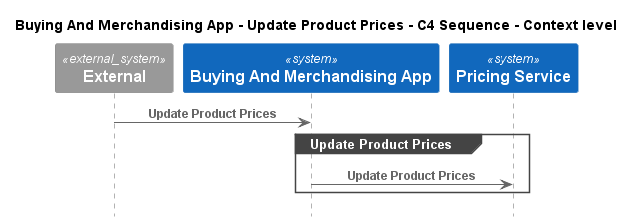

The diagram above was rendered by PlantUML. Its source (embedded in the PNG):
@startuml
!pragma layout smetana
!include ..\..\..\..\.c4s\C4_Sequence.puml

title Buying And Merchandising App - Update Product Prices - C4 Sequence - Context level

System_Ext(C4InterFlow.SoftwareSystems.ExternalSystem, "External", "")
System(ECommercePlatform.SoftwareSystems.BuyingAndMerchandisingApp, "Buying And Merchandising App", "")
System(ECommercePlatform.SoftwareSystems.PricingService, "Pricing Service", "")

Rel(C4InterFlow.SoftwareSystems.ExternalSystem, ECommercePlatform.SoftwareSystems.BuyingAndMerchandisingApp, "Update Product Prices")
group Update Product Prices
Rel(ECommercePlatform.SoftwareSystems.BuyingAndMerchandisingApp, ECommercePlatform.SoftwareSystems.PricingService, "Update Product Prices")
end


@enduml